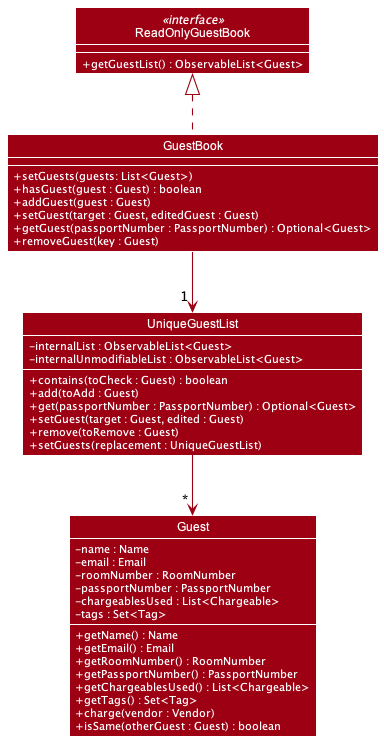

The diagram above was rendered by PlantUML. Its source (embedded in the PNG):
@startuml
!include style.puml
skinparam arrowThickness 1.1
skinparam arrowColor MODEL_COLOR
skinparam classBackgroundColor MODEL_COLOR
skinparam classAttributeIconSize 0
skinparam classAttributeFontColor #FFFFFF


show member

interface ReadOnlyGuestBook <<interface>>
class GuestBook
class UniqueGuestList
class Guest

ReadOnlyGuestBook <|.. GuestBook
GuestBook --> "1 "UniqueGuestList
UniqueGuestList --> " * " Guest

class ReadOnlyGuestBook {
    + getGuestList() : ObservableList<Guest>
}

class GuestBook {
    + setGuests(guests: List<Guest>)
    + hasGuest(guest : Guest) : boolean
    + addGuest(guest : Guest)
    + setGuest(target : Guest, editedGuest : Guest)
    + getGuest(passportNumber : PassportNumber) : Optional<Guest>
    + removeGuest(key : Guest)
}

class UniqueGuestList {
    - internalList : ObservableList<Guest>
    - internalUnmodifiableList : ObservableList<Guest>
    + contains(toCheck : Guest) : boolean
    + add(toAdd : Guest)
    + get(passportNumber : PassportNumber) : Optional<Guest>
    + setGuest(target : Guest, edited : Guest)
    + remove(toRemove : Guest)
    + setGuests(replacement : UniqueGuestList)
}

class Guest {
    - name : Name
    - email : Email
    - roomNumber : RoomNumber
    - passportNumber : PassportNumber
    - chargeablesUsed : List<Chargeable>
    - tags : Set<Tag>
    + getName() : Name
    + getEmail() : Email
    + getRoomNumber() : RoomNumber
    + getPassportNumber() : PassportNumber
    + getChargeablesUsed() : List<Chargeable>
    + getTags() : Set<Tag>
    + charge(vendor : Vendor)
    + isSame(otherGuest : Guest) : boolean
}
@enduml